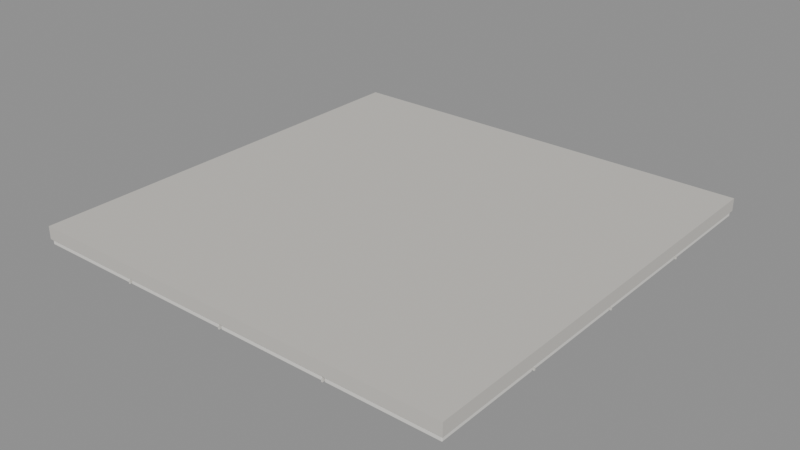 # Source: suspended-ceiling.blend  (saved by Blender 4.5.92; exported with 4.5.12 LTS)
import bpy
from mathutils import Matrix  # noqa: F401  (used for matrix-valued properties, if any)

bpy.ops.wm.read_factory_settings(use_empty=True)
scene = bpy.context.scene
scene.name = 'Scene'

# ---- collections
col_600mm = bpy.data.collections.new('공용 천장 · 600mm 모듈'); scene.collection.children.link(col_600mm)

# ---- materials (node trees are filled in below, after node groups)
mat_t = bpy.data.materials.new('T바 섀도')
mat_t.diffuse_color = (0.5972, 0.5776, 0.5395, 1.0)
mat_x = bpy.data.materials.new('흡음보드 · 아이보리')
mat_x.diffuse_color = (0.8148, 0.7991, 0.7605, 1.0)
mat_x_1 = bpy.data.materials.new('흡음보드 · 밝은 아이보리')
mat_x_1.diffuse_color = (0.8308, 0.8148, 0.7758, 1.0)
mat_x_2 = bpy.data.materials.new('흡음보드 · 웜 그레이')
mat_x_2.diffuse_color = (0.7991, 0.7835, 0.7379, 1.0)
mat_x_3 = bpy.data.materials.new('알루미늄 프레임')
mat_x_3.diffuse_color = (0.7011, 0.6867, 0.6376, 1.0)
mat_x_4 = bpy.data.materials.new('유백색 베젤')
mat_x_4.diffuse_color = (0.8148, 0.7991, 0.7529, 1.0)
mat_x_5 = bpy.data.materials.new('오팔 렌즈')
mat_x_5.diffuse_color = (1.0, 0.9823, 0.9047, 1.0)
mat_x_6 = bpy.data.materials.new('프리즘 리브')
mat_x_6.diffuse_color = (0.9387, 0.9131, 0.8308, 1.0)
mat_x_7 = bpy.data.materials.new('환기구 안쪽')
mat_x_7.diffuse_color = (0.4678, 0.4621, 0.4233, 1.0)
mat_x_8 = bpy.data.materials.new('환기 날개')
mat_x_8.diffuse_color = (0.6445, 0.6376, 0.5972, 1.0)

# ---- material node trees

# ---- meshes
me_cube = bpy.data.meshes.new('Cube')
me_cube.from_pydata([(-1.2, -1.2, -0.035), (-1.2, -1.2, 0.035), (-1.2, 1.2, -0.035), (-1.2, 1.2, 0.035), (1.2, -1.2, -0.035), (1.2, -1.2, 0.035), (1.2, 1.2, -0.035), (1.2, 1.2, 0.035)], [], [(0, 1, 3, 2), (2, 3, 7, 6), (6, 7, 5, 4), (4, 5, 1, 0), (2, 6, 4, 0), (7, 3, 1, 5)])
_uv = me_cube.uv_layers.new(name='UVMap')
_uv.uv.foreach_set('vector', [0.375, 0.0, 0.625, 0.0, 0.625, 0.25, 0.375, 0.25, 0.375, 0.25, 0.625, 0.25, 0.625, 0.5, 0.375, 0.5, 0.375, 0.5, 0.625, 0.5, 0.625, 0.75, 0.375, 0.75, 0.375, 0.75, 0.625, 0.75, 0.625, 1.0, 0.375, 1.0, 0.125, 0.5, 0.375, 0.5, 0.375, 0.75, 0.125, 0.75, 0.625, 0.5, 0.875, 0.5, 0.875, 0.75, 0.625, 0.75])
me_cube.materials.append(mat_t)
me_cube.update()
me_cube_001 = bpy.data.meshes.new('Cube.001')
me_cube_001.from_pydata([(-0.292, -0.292, -0.018), (-0.292, -0.292, 0.018), (-0.292, 0.292, -0.018), (-0.292, 0.292, 0.018), (0.292, -0.292, -0.018), (0.292, -0.292, 0.018), (0.292, 0.292, -0.018), (0.292, 0.292, 0.018)], [], [(0, 1, 3, 2), (2, 3, 7, 6), (6, 7, 5, 4), (4, 5, 1, 0), (2, 6, 4, 0), (7, 3, 1, 5)])
_uv = me_cube_001.uv_layers.new(name='UVMap')
_uv.uv.foreach_set('vector', [0.375, 0.0, 0.625, 0.0, 0.625, 0.25, 0.375, 0.25, 0.375, 0.25, 0.625, 0.25, 0.625, 0.5, 0.375, 0.5, 0.375, 0.5, 0.625, 0.5, 0.625, 0.75, 0.375, 0.75, 0.375, 0.75, 0.625, 0.75, 0.625, 1.0, 0.375, 1.0, 0.125, 0.5, 0.375, 0.5, 0.375, 0.75, 0.125, 0.75, 0.625, 0.5, 0.875, 0.5, 0.875, 0.75, 0.625, 0.75])
me_cube_001.materials.append(mat_x)
me_cube_001.update()
me_cube_002 = bpy.data.meshes.new('Cube.002')
me_cube_002.from_pydata([(-0.292, -0.292, -0.018), (-0.292, -0.292, 0.018), (-0.292, 0.292, -0.018), (-0.292, 0.292, 0.018), (0.292, -0.292, -0.018), (0.292, -0.292, 0.018), (0.292, 0.292, -0.018), (0.292, 0.292, 0.018)], [], [(0, 1, 3, 2), (2, 3, 7, 6), (6, 7, 5, 4), (4, 5, 1, 0), (2, 6, 4, 0), (7, 3, 1, 5)])
_uv = me_cube_002.uv_layers.new(name='UVMap')
_uv.uv.foreach_set('vector', [0.375, 0.0, 0.625, 0.0, 0.625, 0.25, 0.375, 0.25, 0.375, 0.25, 0.625, 0.25, 0.625, 0.5, 0.375, 0.5, 0.375, 0.5, 0.625, 0.5, 0.625, 0.75, 0.375, 0.75, 0.375, 0.75, 0.625, 0.75, 0.625, 1.0, 0.375, 1.0, 0.125, 0.5, 0.375, 0.5, 0.375, 0.75, 0.125, 0.75, 0.625, 0.5, 0.875, 0.5, 0.875, 0.75, 0.625, 0.75])
me_cube_002.materials.append(mat_x)
me_cube_002.update()
me_cube_003 = bpy.data.meshes.new('Cube.003')
me_cube_003.from_pydata([(-0.292, -0.292, -0.018), (-0.292, -0.292, 0.018), (-0.292, 0.292, -0.018), (-0.292, 0.292, 0.018), (0.292, -0.292, -0.018), (0.292, -0.292, 0.018), (0.292, 0.292, -0.018), (0.292, 0.292, 0.018)], [], [(0, 1, 3, 2), (2, 3, 7, 6), (6, 7, 5, 4), (4, 5, 1, 0), (2, 6, 4, 0), (7, 3, 1, 5)])
_uv = me_cube_003.uv_layers.new(name='UVMap')
_uv.uv.foreach_set('vector', [0.375, 0.0, 0.625, 0.0, 0.625, 0.25, 0.375, 0.25, 0.375, 0.25, 0.625, 0.25, 0.625, 0.5, 0.375, 0.5, 0.375, 0.5, 0.625, 0.5, 0.625, 0.75, 0.375, 0.75, 0.375, 0.75, 0.625, 0.75, 0.625, 1.0, 0.375, 1.0, 0.125, 0.5, 0.375, 0.5, 0.375, 0.75, 0.125, 0.75, 0.625, 0.5, 0.875, 0.5, 0.875, 0.75, 0.625, 0.75])
me_cube_003.materials.append(mat_x_1)
me_cube_003.update()
me_cube_004 = bpy.data.meshes.new('Cube.004')
me_cube_004.from_pydata([(-0.292, -0.292, -0.018), (-0.292, -0.292, 0.018), (-0.292, 0.292, -0.018), (-0.292, 0.292, 0.018), (0.292, -0.292, -0.018), (0.292, -0.292, 0.018), (0.292, 0.292, -0.018), (0.292, 0.292, 0.018)], [], [(0, 1, 3, 2), (2, 3, 7, 6), (6, 7, 5, 4), (4, 5, 1, 0), (2, 6, 4, 0), (7, 3, 1, 5)])
_uv = me_cube_004.uv_layers.new(name='UVMap')
_uv.uv.foreach_set('vector', [0.375, 0.0, 0.625, 0.0, 0.625, 0.25, 0.375, 0.25, 0.375, 0.25, 0.625, 0.25, 0.625, 0.5, 0.375, 0.5, 0.375, 0.5, 0.625, 0.5, 0.625, 0.75, 0.375, 0.75, 0.375, 0.75, 0.625, 0.75, 0.625, 1.0, 0.375, 1.0, 0.125, 0.5, 0.375, 0.5, 0.375, 0.75, 0.125, 0.75, 0.625, 0.5, 0.875, 0.5, 0.875, 0.75, 0.625, 0.75])
me_cube_004.materials.append(mat_x)
me_cube_004.update()
me_cube_005 = bpy.data.meshes.new('Cube.005')
me_cube_005.from_pydata([(-0.292, -0.292, -0.018), (-0.292, -0.292, 0.018), (-0.292, 0.292, -0.018), (-0.292, 0.292, 0.018), (0.292, -0.292, -0.018), (0.292, -0.292, 0.018), (0.292, 0.292, -0.018), (0.292, 0.292, 0.018)], [], [(0, 1, 3, 2), (2, 3, 7, 6), (6, 7, 5, 4), (4, 5, 1, 0), (2, 6, 4, 0), (7, 3, 1, 5)])
_uv = me_cube_005.uv_layers.new(name='UVMap')
_uv.uv.foreach_set('vector', [0.375, 0.0, 0.625, 0.0, 0.625, 0.25, 0.375, 0.25, 0.375, 0.25, 0.625, 0.25, 0.625, 0.5, 0.375, 0.5, 0.375, 0.5, 0.625, 0.5, 0.625, 0.75, 0.375, 0.75, 0.375, 0.75, 0.625, 0.75, 0.625, 1.0, 0.375, 1.0, 0.125, 0.5, 0.375, 0.5, 0.375, 0.75, 0.125, 0.75, 0.625, 0.5, 0.875, 0.5, 0.875, 0.75, 0.625, 0.75])
me_cube_005.materials.append(mat_x)
me_cube_005.update()
me_cube_006 = bpy.data.meshes.new('Cube.006')
me_cube_006.from_pydata([(-0.292, -0.292, -0.018), (-0.292, -0.292, 0.018), (-0.292, 0.292, -0.018), (-0.292, 0.292, 0.018), (0.292, -0.292, -0.018), (0.292, -0.292, 0.018), (0.292, 0.292, -0.018), (0.292, 0.292, 0.018)], [], [(0, 1, 3, 2), (2, 3, 7, 6), (6, 7, 5, 4), (4, 5, 1, 0), (2, 6, 4, 0), (7, 3, 1, 5)])
_uv = me_cube_006.uv_layers.new(name='UVMap')
_uv.uv.foreach_set('vector', [0.375, 0.0, 0.625, 0.0, 0.625, 0.25, 0.375, 0.25, 0.375, 0.25, 0.625, 0.25, 0.625, 0.5, 0.375, 0.5, 0.375, 0.5, 0.625, 0.5, 0.625, 0.75, 0.375, 0.75, 0.375, 0.75, 0.625, 0.75, 0.625, 1.0, 0.375, 1.0, 0.125, 0.5, 0.375, 0.5, 0.375, 0.75, 0.125, 0.75, 0.625, 0.5, 0.875, 0.5, 0.875, 0.75, 0.625, 0.75])
me_cube_006.materials.append(mat_x)
me_cube_006.update()
me_cube_007 = bpy.data.meshes.new('Cube.007')
me_cube_007.from_pydata([(-0.292, -0.292, -0.018), (-0.292, -0.292, 0.018), (-0.292, 0.292, -0.018), (-0.292, 0.292, 0.018), (0.292, -0.292, -0.018), (0.292, -0.292, 0.018), (0.292, 0.292, -0.018), (0.292, 0.292, 0.018)], [], [(0, 1, 3, 2), (2, 3, 7, 6), (6, 7, 5, 4), (4, 5, 1, 0), (2, 6, 4, 0), (7, 3, 1, 5)])
_uv = me_cube_007.uv_layers.new(name='UVMap')
_uv.uv.foreach_set('vector', [0.375, 0.0, 0.625, 0.0, 0.625, 0.25, 0.375, 0.25, 0.375, 0.25, 0.625, 0.25, 0.625, 0.5, 0.375, 0.5, 0.375, 0.5, 0.625, 0.5, 0.625, 0.75, 0.375, 0.75, 0.375, 0.75, 0.625, 0.75, 0.625, 1.0, 0.375, 1.0, 0.125, 0.5, 0.375, 0.5, 0.375, 0.75, 0.125, 0.75, 0.625, 0.5, 0.875, 0.5, 0.875, 0.75, 0.625, 0.75])
me_cube_007.materials.append(mat_x)
me_cube_007.update()
me_cube_008 = bpy.data.meshes.new('Cube.008')
me_cube_008.from_pydata([(-0.292, -0.292, -0.018), (-0.292, -0.292, 0.018), (-0.292, 0.292, -0.018), (-0.292, 0.292, 0.018), (0.292, -0.292, -0.018), (0.292, -0.292, 0.018), (0.292, 0.292, -0.018), (0.292, 0.292, 0.018)], [], [(0, 1, 3, 2), (2, 3, 7, 6), (6, 7, 5, 4), (4, 5, 1, 0), (2, 6, 4, 0), (7, 3, 1, 5)])
_uv = me_cube_008.uv_layers.new(name='UVMap')
_uv.uv.foreach_set('vector', [0.375, 0.0, 0.625, 0.0, 0.625, 0.25, 0.375, 0.25, 0.375, 0.25, 0.625, 0.25, 0.625, 0.5, 0.375, 0.5, 0.375, 0.5, 0.625, 0.5, 0.625, 0.75, 0.375, 0.75, 0.375, 0.75, 0.625, 0.75, 0.625, 1.0, 0.375, 1.0, 0.125, 0.5, 0.375, 0.5, 0.375, 0.75, 0.125, 0.75, 0.625, 0.5, 0.875, 0.5, 0.875, 0.75, 0.625, 0.75])
me_cube_008.materials.append(mat_x)
me_cube_008.update()
me_cube_009 = bpy.data.meshes.new('Cube.009')
me_cube_009.from_pydata([(-0.292, -0.292, -0.018), (-0.292, -0.292, 0.018), (-0.292, 0.292, -0.018), (-0.292, 0.292, 0.018), (0.292, -0.292, -0.018), (0.292, -0.292, 0.018), (0.292, 0.292, -0.018), (0.292, 0.292, 0.018)], [], [(0, 1, 3, 2), (2, 3, 7, 6), (6, 7, 5, 4), (4, 5, 1, 0), (2, 6, 4, 0), (7, 3, 1, 5)])
_uv = me_cube_009.uv_layers.new(name='UVMap')
_uv.uv.foreach_set('vector', [0.375, 0.0, 0.625, 0.0, 0.625, 0.25, 0.375, 0.25, 0.375, 0.25, 0.625, 0.25, 0.625, 0.5, 0.375, 0.5, 0.375, 0.5, 0.625, 0.5, 0.625, 0.75, 0.375, 0.75, 0.375, 0.75, 0.625, 0.75, 0.625, 1.0, 0.375, 1.0, 0.125, 0.5, 0.375, 0.5, 0.375, 0.75, 0.125, 0.75, 0.625, 0.5, 0.875, 0.5, 0.875, 0.75, 0.625, 0.75])
me_cube_009.materials.append(mat_x)
me_cube_009.update()
me_cube_010 = bpy.data.meshes.new('Cube.010')
me_cube_010.from_pydata([(-0.292, -0.292, -0.018), (-0.292, -0.292, 0.018), (-0.292, 0.292, -0.018), (-0.292, 0.292, 0.018), (0.292, -0.292, -0.018), (0.292, -0.292, 0.018), (0.292, 0.292, -0.018), (0.292, 0.292, 0.018)], [], [(0, 1, 3, 2), (2, 3, 7, 6), (6, 7, 5, 4), (4, 5, 1, 0), (2, 6, 4, 0), (7, 3, 1, 5)])
_uv = me_cube_010.uv_layers.new(name='UVMap')
_uv.uv.foreach_set('vector', [0.375, 0.0, 0.625, 0.0, 0.625, 0.25, 0.375, 0.25, 0.375, 0.25, 0.625, 0.25, 0.625, 0.5, 0.375, 0.5, 0.375, 0.5, 0.625, 0.5, 0.625, 0.75, 0.375, 0.75, 0.375, 0.75, 0.625, 0.75, 0.625, 1.0, 0.375, 1.0, 0.125, 0.5, 0.375, 0.5, 0.375, 0.75, 0.125, 0.75, 0.625, 0.5, 0.875, 0.5, 0.875, 0.75, 0.625, 0.75])
me_cube_010.materials.append(mat_x)
me_cube_010.update()
me_cube_011 = bpy.data.meshes.new('Cube.011')
me_cube_011.from_pydata([(-0.292, -0.292, -0.018), (-0.292, -0.292, 0.018), (-0.292, 0.292, -0.018), (-0.292, 0.292, 0.018), (0.292, -0.292, -0.018), (0.292, -0.292, 0.018), (0.292, 0.292, -0.018), (0.292, 0.292, 0.018)], [], [(0, 1, 3, 2), (2, 3, 7, 6), (6, 7, 5, 4), (4, 5, 1, 0), (2, 6, 4, 0), (7, 3, 1, 5)])
_uv = me_cube_011.uv_layers.new(name='UVMap')
_uv.uv.foreach_set('vector', [0.375, 0.0, 0.625, 0.0, 0.625, 0.25, 0.375, 0.25, 0.375, 0.25, 0.625, 0.25, 0.625, 0.5, 0.375, 0.5, 0.375, 0.5, 0.625, 0.5, 0.625, 0.75, 0.375, 0.75, 0.375, 0.75, 0.625, 0.75, 0.625, 1.0, 0.375, 1.0, 0.125, 0.5, 0.375, 0.5, 0.375, 0.75, 0.125, 0.75, 0.625, 0.5, 0.875, 0.5, 0.875, 0.75, 0.625, 0.75])
me_cube_011.materials.append(mat_x_1)
me_cube_011.update()
me_cube_012 = bpy.data.meshes.new('Cube.012')
me_cube_012.from_pydata([(-0.292, -0.292, -0.018), (-0.292, -0.292, 0.018), (-0.292, 0.292, -0.018), (-0.292, 0.292, 0.018), (0.292, -0.292, -0.018), (0.292, -0.292, 0.018), (0.292, 0.292, -0.018), (0.292, 0.292, 0.018)], [], [(0, 1, 3, 2), (2, 3, 7, 6), (6, 7, 5, 4), (4, 5, 1, 0), (2, 6, 4, 0), (7, 3, 1, 5)])
_uv = me_cube_012.uv_layers.new(name='UVMap')
_uv.uv.foreach_set('vector', [0.375, 0.0, 0.625, 0.0, 0.625, 0.25, 0.375, 0.25, 0.375, 0.25, 0.625, 0.25, 0.625, 0.5, 0.375, 0.5, 0.375, 0.5, 0.625, 0.5, 0.625, 0.75, 0.375, 0.75, 0.375, 0.75, 0.625, 0.75, 0.625, 1.0, 0.375, 1.0, 0.125, 0.5, 0.375, 0.5, 0.375, 0.75, 0.125, 0.75, 0.625, 0.5, 0.875, 0.5, 0.875, 0.75, 0.625, 0.75])
me_cube_012.materials.append(mat_x)
me_cube_012.update()
me_cube_013 = bpy.data.meshes.new('Cube.013')
me_cube_013.from_pydata([(-0.292, -0.292, -0.018), (-0.292, -0.292, 0.018), (-0.292, 0.292, -0.018), (-0.292, 0.292, 0.018), (0.292, -0.292, -0.018), (0.292, -0.292, 0.018), (0.292, 0.292, -0.018), (0.292, 0.292, 0.018)], [], [(0, 1, 3, 2), (2, 3, 7, 6), (6, 7, 5, 4), (4, 5, 1, 0), (2, 6, 4, 0), (7, 3, 1, 5)])
_uv = me_cube_013.uv_layers.new(name='UVMap')
_uv.uv.foreach_set('vector', [0.375, 0.0, 0.625, 0.0, 0.625, 0.25, 0.375, 0.25, 0.375, 0.25, 0.625, 0.25, 0.625, 0.5, 0.375, 0.5, 0.375, 0.5, 0.625, 0.5, 0.625, 0.75, 0.375, 0.75, 0.375, 0.75, 0.625, 0.75, 0.625, 1.0, 0.375, 1.0, 0.125, 0.5, 0.375, 0.5, 0.375, 0.75, 0.125, 0.75, 0.625, 0.5, 0.875, 0.5, 0.875, 0.75, 0.625, 0.75])
me_cube_013.materials.append(mat_x_2)
me_cube_013.update()
me_cube_014 = bpy.data.meshes.new('Cube.014')
me_cube_014.from_pydata([(-0.292, -0.292, -0.018), (-0.292, -0.292, 0.018), (-0.292, 0.292, -0.018), (-0.292, 0.292, 0.018), (0.292, -0.292, -0.018), (0.292, -0.292, 0.018), (0.292, 0.292, -0.018), (0.292, 0.292, 0.018)], [], [(0, 1, 3, 2), (2, 3, 7, 6), (6, 7, 5, 4), (4, 5, 1, 0), (2, 6, 4, 0), (7, 3, 1, 5)])
_uv = me_cube_014.uv_layers.new(name='UVMap')
_uv.uv.foreach_set('vector', [0.375, 0.0, 0.625, 0.0, 0.625, 0.25, 0.375, 0.25, 0.375, 0.25, 0.625, 0.25, 0.625, 0.5, 0.375, 0.5, 0.375, 0.5, 0.625, 0.5, 0.625, 0.75, 0.375, 0.75, 0.375, 0.75, 0.625, 0.75, 0.625, 1.0, 0.375, 1.0, 0.125, 0.5, 0.375, 0.5, 0.375, 0.75, 0.125, 0.75, 0.625, 0.5, 0.875, 0.5, 0.875, 0.75, 0.625, 0.75])
me_cube_014.materials.append(mat_x)
me_cube_014.update()
me_cube_015 = bpy.data.meshes.new('Cube.015')
me_cube_015.from_pydata([(-0.0035, -1.2, -0.007), (-0.0035, -1.2, 0.007), (-0.0035, 1.2, -0.007), (-0.0035, 1.2, 0.007), (0.0035, -1.2, -0.007), (0.0035, -1.2, 0.007), (0.0035, 1.2, -0.007), (0.0035, 1.2, 0.007)], [], [(0, 1, 3, 2), (2, 3, 7, 6), (6, 7, 5, 4), (4, 5, 1, 0), (2, 6, 4, 0), (7, 3, 1, 5)])
_uv = me_cube_015.uv_layers.new(name='UVMap')
_uv.uv.foreach_set('vector', [0.375, 0.0, 0.625, 0.0, 0.625, 0.25, 0.375, 0.25, 0.375, 0.25, 0.625, 0.25, 0.625, 0.5, 0.375, 0.5, 0.375, 0.5, 0.625, 0.5, 0.625, 0.75, 0.375, 0.75, 0.375, 0.75, 0.625, 0.75, 0.625, 1.0, 0.375, 1.0, 0.125, 0.5, 0.375, 0.5, 0.375, 0.75, 0.125, 0.75, 0.625, 0.5, 0.875, 0.5, 0.875, 0.75, 0.625, 0.75])
me_cube_015.materials.append(mat_x_3)
me_cube_015.update()
me_cube_016 = bpy.data.meshes.new('Cube.016')
me_cube_016.from_pydata([(-1.2, -0.0035, -0.007), (-1.2, -0.0035, 0.007), (-1.2, 0.0035, -0.007), (-1.2, 0.0035, 0.007), (1.2, -0.0035, -0.007), (1.2, -0.0035, 0.007), (1.2, 0.0035, -0.007), (1.2, 0.0035, 0.007)], [], [(0, 1, 3, 2), (2, 3, 7, 6), (6, 7, 5, 4), (4, 5, 1, 0), (2, 6, 4, 0), (7, 3, 1, 5)])
_uv = me_cube_016.uv_layers.new(name='UVMap')
_uv.uv.foreach_set('vector', [0.375, 0.0, 0.625, 0.0, 0.625, 0.25, 0.375, 0.25, 0.375, 0.25, 0.625, 0.25, 0.625, 0.5, 0.375, 0.5, 0.375, 0.5, 0.625, 0.5, 0.625, 0.75, 0.375, 0.75, 0.375, 0.75, 0.625, 0.75, 0.625, 1.0, 0.375, 1.0, 0.125, 0.5, 0.375, 0.5, 0.375, 0.75, 0.125, 0.75, 0.625, 0.5, 0.875, 0.5, 0.875, 0.75, 0.625, 0.75])
me_cube_016.materials.append(mat_x_3)
me_cube_016.update()
me_cube_017 = bpy.data.meshes.new('Cube.017')
me_cube_017.from_pydata([(-0.0035, -1.2, -0.007), (-0.0035, -1.2, 0.007), (-0.0035, 1.2, -0.007), (-0.0035, 1.2, 0.007), (0.0035, -1.2, -0.007), (0.0035, -1.2, 0.007), (0.0035, 1.2, -0.007), (0.0035, 1.2, 0.007)], [], [(0, 1, 3, 2), (2, 3, 7, 6), (6, 7, 5, 4), (4, 5, 1, 0), (2, 6, 4, 0), (7, 3, 1, 5)])
_uv = me_cube_017.uv_layers.new(name='UVMap')
_uv.uv.foreach_set('vector', [0.375, 0.0, 0.625, 0.0, 0.625, 0.25, 0.375, 0.25, 0.375, 0.25, 0.625, 0.25, 0.625, 0.5, 0.375, 0.5, 0.375, 0.5, 0.625, 0.5, 0.625, 0.75, 0.375, 0.75, 0.375, 0.75, 0.625, 0.75, 0.625, 1.0, 0.375, 1.0, 0.125, 0.5, 0.375, 0.5, 0.375, 0.75, 0.125, 0.75, 0.625, 0.5, 0.875, 0.5, 0.875, 0.75, 0.625, 0.75])
me_cube_017.materials.append(mat_x_3)
me_cube_017.update()
me_cube_018 = bpy.data.meshes.new('Cube.018')
me_cube_018.from_pydata([(-1.2, -0.0035, -0.007), (-1.2, -0.0035, 0.007), (-1.2, 0.0035, -0.007), (-1.2, 0.0035, 0.007), (1.2, -0.0035, -0.007), (1.2, -0.0035, 0.007), (1.2, 0.0035, -0.007), (1.2, 0.0035, 0.007)], [], [(0, 1, 3, 2), (2, 3, 7, 6), (6, 7, 5, 4), (4, 5, 1, 0), (2, 6, 4, 0), (7, 3, 1, 5)])
_uv = me_cube_018.uv_layers.new(name='UVMap')
_uv.uv.foreach_set('vector', [0.375, 0.0, 0.625, 0.0, 0.625, 0.25, 0.375, 0.25, 0.375, 0.25, 0.625, 0.25, 0.625, 0.5, 0.375, 0.5, 0.375, 0.5, 0.625, 0.5, 0.625, 0.75, 0.375, 0.75, 0.375, 0.75, 0.625, 0.75, 0.625, 1.0, 0.375, 1.0, 0.125, 0.5, 0.375, 0.5, 0.375, 0.75, 0.125, 0.75, 0.625, 0.5, 0.875, 0.5, 0.875, 0.75, 0.625, 0.75])
me_cube_018.materials.append(mat_x_3)
me_cube_018.update()
me_cube_019 = bpy.data.meshes.new('Cube.019')
me_cube_019.from_pydata([(-0.0035, -1.2, -0.007), (-0.0035, -1.2, 0.007), (-0.0035, 1.2, -0.007), (-0.0035, 1.2, 0.007), (0.0035, -1.2, -0.007), (0.0035, -1.2, 0.007), (0.0035, 1.2, -0.007), (0.0035, 1.2, 0.007)], [], [(0, 1, 3, 2), (2, 3, 7, 6), (6, 7, 5, 4), (4, 5, 1, 0), (2, 6, 4, 0), (7, 3, 1, 5)])
_uv = me_cube_019.uv_layers.new(name='UVMap')
_uv.uv.foreach_set('vector', [0.375, 0.0, 0.625, 0.0, 0.625, 0.25, 0.375, 0.25, 0.375, 0.25, 0.625, 0.25, 0.625, 0.5, 0.375, 0.5, 0.375, 0.5, 0.625, 0.5, 0.625, 0.75, 0.375, 0.75, 0.375, 0.75, 0.625, 0.75, 0.625, 1.0, 0.375, 1.0, 0.125, 0.5, 0.375, 0.5, 0.375, 0.75, 0.125, 0.75, 0.625, 0.5, 0.875, 0.5, 0.875, 0.75, 0.625, 0.75])
me_cube_019.materials.append(mat_x_3)
me_cube_019.update()
me_cube_020 = bpy.data.meshes.new('Cube.020')
me_cube_020.from_pydata([(-1.2, -0.0035, -0.007), (-1.2, -0.0035, 0.007), (-1.2, 0.0035, -0.007), (-1.2, 0.0035, 0.007), (1.2, -0.0035, -0.007), (1.2, -0.0035, 0.007), (1.2, 0.0035, -0.007), (1.2, 0.0035, 0.007)], [], [(0, 1, 3, 2), (2, 3, 7, 6), (6, 7, 5, 4), (4, 5, 1, 0), (2, 6, 4, 0), (7, 3, 1, 5)])
_uv = me_cube_020.uv_layers.new(name='UVMap')
_uv.uv.foreach_set('vector', [0.375, 0.0, 0.625, 0.0, 0.625, 0.25, 0.375, 0.25, 0.375, 0.25, 0.625, 0.25, 0.625, 0.5, 0.375, 0.5, 0.375, 0.5, 0.625, 0.5, 0.625, 0.75, 0.375, 0.75, 0.375, 0.75, 0.625, 0.75, 0.625, 1.0, 0.375, 1.0, 0.125, 0.5, 0.375, 0.5, 0.375, 0.75, 0.125, 0.75, 0.625, 0.5, 0.875, 0.5, 0.875, 0.75, 0.625, 0.75])
me_cube_020.materials.append(mat_x_3)
me_cube_020.update()
me_cube_021 = bpy.data.meshes.new('Cube.021')
me_cube_021.from_pydata([(-0.591, -0.2905, -0.033), (-0.591, -0.2905, 0.033), (-0.591, 0.2905, -0.033), (-0.591, 0.2905, 0.033), (0.591, -0.2905, -0.033), (0.591, -0.2905, 0.033), (0.591, 0.2905, -0.033), (0.591, 0.2905, 0.033)], [], [(0, 1, 3, 2), (2, 3, 7, 6), (6, 7, 5, 4), (4, 5, 1, 0), (2, 6, 4, 0), (7, 3, 1, 5)])
_uv = me_cube_021.uv_layers.new(name='UVMap')
_uv.uv.foreach_set('vector', [0.375, 0.0, 0.625, 0.0, 0.625, 0.25, 0.375, 0.25, 0.375, 0.25, 0.625, 0.25, 0.625, 0.5, 0.375, 0.5, 0.375, 0.5, 0.625, 0.5, 0.625, 0.75, 0.375, 0.75, 0.375, 0.75, 0.625, 0.75, 0.625, 1.0, 0.375, 1.0, 0.125, 0.5, 0.375, 0.5, 0.375, 0.75, 0.125, 0.75, 0.625, 0.5, 0.875, 0.5, 0.875, 0.75, 0.625, 0.75])
me_cube_021.materials.append(mat_x_3)
me_cube_021.update()
me_cube_022 = bpy.data.meshes.new('Cube.022')
me_cube_022.from_pydata([(-0.5755, -0.275, -0.006), (-0.5755, -0.275, 0.006), (-0.5755, 0.275, -0.006), (-0.5755, 0.275, 0.006), (0.5755, -0.275, -0.006), (0.5755, -0.275, 0.006), (0.5755, 0.275, -0.006), (0.5755, 0.275, 0.006)], [], [(0, 1, 3, 2), (2, 3, 7, 6), (6, 7, 5, 4), (4, 5, 1, 0), (2, 6, 4, 0), (7, 3, 1, 5)])
_uv = me_cube_022.uv_layers.new(name='UVMap')
_uv.uv.foreach_set('vector', [0.375, 0.0, 0.625, 0.0, 0.625, 0.25, 0.375, 0.25, 0.375, 0.25, 0.625, 0.25, 0.625, 0.5, 0.375, 0.5, 0.375, 0.5, 0.625, 0.5, 0.625, 0.75, 0.375, 0.75, 0.375, 0.75, 0.625, 0.75, 0.625, 1.0, 0.375, 1.0, 0.125, 0.5, 0.375, 0.5, 0.375, 0.75, 0.125, 0.75, 0.625, 0.5, 0.875, 0.5, 0.875, 0.75, 0.625, 0.75])
me_cube_022.materials.append(mat_x_4)
me_cube_022.update()
me_cube_023 = bpy.data.meshes.new('Cube.023')
me_cube_023.from_pydata([(-0.5615, -0.2605, -0.007), (-0.5615, -0.2605, 0.007), (-0.5615, 0.2605, -0.007), (-0.5615, 0.2605, 0.007), (0.5615, -0.2605, -0.007), (0.5615, -0.2605, 0.007), (0.5615, 0.2605, -0.007), (0.5615, 0.2605, 0.007)], [], [(0, 1, 3, 2), (2, 3, 7, 6), (6, 7, 5, 4), (4, 5, 1, 0), (2, 6, 4, 0), (7, 3, 1, 5)])
_uv = me_cube_023.uv_layers.new(name='UVMap')
_uv.uv.foreach_set('vector', [0.375, 0.0, 0.625, 0.0, 0.625, 0.25, 0.375, 0.25, 0.375, 0.25, 0.625, 0.25, 0.625, 0.5, 0.375, 0.5, 0.375, 0.5, 0.625, 0.5, 0.625, 0.75, 0.375, 0.75, 0.375, 0.75, 0.625, 0.75, 0.625, 1.0, 0.375, 1.0, 0.125, 0.5, 0.375, 0.5, 0.375, 0.75, 0.125, 0.75, 0.625, 0.5, 0.875, 0.5, 0.875, 0.75, 0.625, 0.75])
me_cube_023.materials.append(mat_x_5)
me_cube_023.update()
me_cube_024 = bpy.data.meshes.new('Cube.024')
me_cube_024.from_pydata([(-0.005, -0.255, -0.003), (-0.005, -0.255, 0.003), (-0.005, 0.255, -0.003), (-0.005, 0.255, 0.003), (0.005, -0.255, -0.003), (0.005, -0.255, 0.003), (0.005, 0.255, -0.003), (0.005, 0.255, 0.003)], [], [(0, 1, 3, 2), (2, 3, 7, 6), (6, 7, 5, 4), (4, 5, 1, 0), (2, 6, 4, 0), (7, 3, 1, 5)])
_uv = me_cube_024.uv_layers.new(name='UVMap')
_uv.uv.foreach_set('vector', [0.375, 0.0, 0.625, 0.0, 0.625, 0.25, 0.375, 0.25, 0.375, 0.25, 0.625, 0.25, 0.625, 0.5, 0.375, 0.5, 0.375, 0.5, 0.625, 0.5, 0.625, 0.75, 0.375, 0.75, 0.375, 0.75, 0.625, 0.75, 0.625, 1.0, 0.375, 1.0, 0.125, 0.5, 0.375, 0.5, 0.375, 0.75, 0.125, 0.75, 0.625, 0.5, 0.875, 0.5, 0.875, 0.75, 0.625, 0.75])
me_cube_024.materials.append(mat_x_6)
me_cube_024.update()
me_cube_025 = bpy.data.meshes.new('Cube.025')
me_cube_025.from_pydata([(-0.005, -0.255, -0.003), (-0.005, -0.255, 0.003), (-0.005, 0.255, -0.003), (-0.005, 0.255, 0.003), (0.005, -0.255, -0.003), (0.005, -0.255, 0.003), (0.005, 0.255, -0.003), (0.005, 0.255, 0.003)], [], [(0, 1, 3, 2), (2, 3, 7, 6), (6, 7, 5, 4), (4, 5, 1, 0), (2, 6, 4, 0), (7, 3, 1, 5)])
_uv = me_cube_025.uv_layers.new(name='UVMap')
_uv.uv.foreach_set('vector', [0.375, 0.0, 0.625, 0.0, 0.625, 0.25, 0.375, 0.25, 0.375, 0.25, 0.625, 0.25, 0.625, 0.5, 0.375, 0.5, 0.375, 0.5, 0.625, 0.5, 0.625, 0.75, 0.375, 0.75, 0.375, 0.75, 0.625, 0.75, 0.625, 1.0, 0.375, 1.0, 0.125, 0.5, 0.375, 0.5, 0.375, 0.75, 0.125, 0.75, 0.625, 0.5, 0.875, 0.5, 0.875, 0.75, 0.625, 0.75])
me_cube_025.materials.append(mat_x_6)
me_cube_025.update()
me_cube_026 = bpy.data.meshes.new('Cube.026')
me_cube_026.from_pydata([(-0.005, -0.255, -0.003), (-0.005, -0.255, 0.003), (-0.005, 0.255, -0.003), (-0.005, 0.255, 0.003), (0.005, -0.255, -0.003), (0.005, -0.255, 0.003), (0.005, 0.255, -0.003), (0.005, 0.255, 0.003)], [], [(0, 1, 3, 2), (2, 3, 7, 6), (6, 7, 5, 4), (4, 5, 1, 0), (2, 6, 4, 0), (7, 3, 1, 5)])
_uv = me_cube_026.uv_layers.new(name='UVMap')
_uv.uv.foreach_set('vector', [0.375, 0.0, 0.625, 0.0, 0.625, 0.25, 0.375, 0.25, 0.375, 0.25, 0.625, 0.25, 0.625, 0.5, 0.375, 0.5, 0.375, 0.5, 0.625, 0.5, 0.625, 0.75, 0.375, 0.75, 0.375, 0.75, 0.625, 0.75, 0.625, 1.0, 0.375, 1.0, 0.125, 0.5, 0.375, 0.5, 0.375, 0.75, 0.125, 0.75, 0.625, 0.5, 0.875, 0.5, 0.875, 0.75, 0.625, 0.75])
me_cube_026.materials.append(mat_x_6)
me_cube_026.update()
me_cube_027 = bpy.data.meshes.new('Cube.027')
me_cube_027.from_pydata([(-0.005, -0.255, -0.003), (-0.005, -0.255, 0.003), (-0.005, 0.255, -0.003), (-0.005, 0.255, 0.003), (0.005, -0.255, -0.003), (0.005, -0.255, 0.003), (0.005, 0.255, -0.003), (0.005, 0.255, 0.003)], [], [(0, 1, 3, 2), (2, 3, 7, 6), (6, 7, 5, 4), (4, 5, 1, 0), (2, 6, 4, 0), (7, 3, 1, 5)])
_uv = me_cube_027.uv_layers.new(name='UVMap')
_uv.uv.foreach_set('vector', [0.375, 0.0, 0.625, 0.0, 0.625, 0.25, 0.375, 0.25, 0.375, 0.25, 0.625, 0.25, 0.625, 0.5, 0.375, 0.5, 0.375, 0.5, 0.625, 0.5, 0.625, 0.75, 0.375, 0.75, 0.375, 0.75, 0.625, 0.75, 0.625, 1.0, 0.375, 1.0, 0.125, 0.5, 0.375, 0.5, 0.375, 0.75, 0.125, 0.75, 0.625, 0.5, 0.875, 0.5, 0.875, 0.75, 0.625, 0.75])
me_cube_027.materials.append(mat_x_6)
me_cube_027.update()
me_cube_028 = bpy.data.meshes.new('Cube.028')
me_cube_028.from_pydata([(-0.005, -0.255, -0.003), (-0.005, -0.255, 0.003), (-0.005, 0.255, -0.003), (-0.005, 0.255, 0.003), (0.005, -0.255, -0.003), (0.005, -0.255, 0.003), (0.005, 0.255, -0.003), (0.005, 0.255, 0.003)], [], [(0, 1, 3, 2), (2, 3, 7, 6), (6, 7, 5, 4), (4, 5, 1, 0), (2, 6, 4, 0), (7, 3, 1, 5)])
_uv = me_cube_028.uv_layers.new(name='UVMap')
_uv.uv.foreach_set('vector', [0.375, 0.0, 0.625, 0.0, 0.625, 0.25, 0.375, 0.25, 0.375, 0.25, 0.625, 0.25, 0.625, 0.5, 0.375, 0.5, 0.375, 0.5, 0.625, 0.5, 0.625, 0.75, 0.375, 0.75, 0.375, 0.75, 0.625, 0.75, 0.625, 1.0, 0.375, 1.0, 0.125, 0.5, 0.375, 0.5, 0.375, 0.75, 0.125, 0.75, 0.625, 0.5, 0.875, 0.5, 0.875, 0.75, 0.625, 0.75])
me_cube_028.materials.append(mat_x_6)
me_cube_028.update()
me_cube_029 = bpy.data.meshes.new('Cube.029')
me_cube_029.from_pydata([(-0.005, -0.255, -0.003), (-0.005, -0.255, 0.003), (-0.005, 0.255, -0.003), (-0.005, 0.255, 0.003), (0.005, -0.255, -0.003), (0.005, -0.255, 0.003), (0.005, 0.255, -0.003), (0.005, 0.255, 0.003)], [], [(0, 1, 3, 2), (2, 3, 7, 6), (6, 7, 5, 4), (4, 5, 1, 0), (2, 6, 4, 0), (7, 3, 1, 5)])
_uv = me_cube_029.uv_layers.new(name='UVMap')
_uv.uv.foreach_set('vector', [0.375, 0.0, 0.625, 0.0, 0.625, 0.25, 0.375, 0.25, 0.375, 0.25, 0.625, 0.25, 0.625, 0.5, 0.375, 0.5, 0.375, 0.5, 0.625, 0.5, 0.625, 0.75, 0.375, 0.75, 0.375, 0.75, 0.625, 0.75, 0.625, 1.0, 0.375, 1.0, 0.125, 0.5, 0.375, 0.5, 0.375, 0.75, 0.125, 0.75, 0.625, 0.5, 0.875, 0.5, 0.875, 0.75, 0.625, 0.75])
me_cube_029.materials.append(mat_x_6)
me_cube_029.update()
me_cube_030 = bpy.data.meshes.new('Cube.030')
me_cube_030.from_pydata([(-0.005, -0.255, -0.003), (-0.005, -0.255, 0.003), (-0.005, 0.255, -0.003), (-0.005, 0.255, 0.003), (0.005, -0.255, -0.003), (0.005, -0.255, 0.003), (0.005, 0.255, -0.003), (0.005, 0.255, 0.003)], [], [(0, 1, 3, 2), (2, 3, 7, 6), (6, 7, 5, 4), (4, 5, 1, 0), (2, 6, 4, 0), (7, 3, 1, 5)])
_uv = me_cube_030.uv_layers.new(name='UVMap')
_uv.uv.foreach_set('vector', [0.375, 0.0, 0.625, 0.0, 0.625, 0.25, 0.375, 0.25, 0.375, 0.25, 0.625, 0.25, 0.625, 0.5, 0.375, 0.5, 0.375, 0.5, 0.625, 0.5, 0.625, 0.75, 0.375, 0.75, 0.375, 0.75, 0.625, 0.75, 0.625, 1.0, 0.375, 1.0, 0.125, 0.5, 0.375, 0.5, 0.375, 0.75, 0.125, 0.75, 0.625, 0.5, 0.875, 0.5, 0.875, 0.75, 0.625, 0.75])
me_cube_030.materials.append(mat_x_6)
me_cube_030.update()
me_cube_031 = bpy.data.meshes.new('Cube.031')
me_cube_031.from_pydata([(-0.005, -0.255, -0.003), (-0.005, -0.255, 0.003), (-0.005, 0.255, -0.003), (-0.005, 0.255, 0.003), (0.005, -0.255, -0.003), (0.005, -0.255, 0.003), (0.005, 0.255, -0.003), (0.005, 0.255, 0.003)], [], [(0, 1, 3, 2), (2, 3, 7, 6), (6, 7, 5, 4), (4, 5, 1, 0), (2, 6, 4, 0), (7, 3, 1, 5)])
_uv = me_cube_031.uv_layers.new(name='UVMap')
_uv.uv.foreach_set('vector', [0.375, 0.0, 0.625, 0.0, 0.625, 0.25, 0.375, 0.25, 0.375, 0.25, 0.625, 0.25, 0.625, 0.5, 0.375, 0.5, 0.375, 0.5, 0.625, 0.5, 0.625, 0.75, 0.375, 0.75, 0.375, 0.75, 0.625, 0.75, 0.625, 1.0, 0.375, 1.0, 0.125, 0.5, 0.375, 0.5, 0.375, 0.75, 0.125, 0.75, 0.625, 0.5, 0.875, 0.5, 0.875, 0.75, 0.625, 0.75])
me_cube_031.materials.append(mat_x_6)
me_cube_031.update()
me_cube_032 = bpy.data.meshes.new('Cube.032')
me_cube_032.from_pydata([(-0.005, -0.255, -0.003), (-0.005, -0.255, 0.003), (-0.005, 0.255, -0.003), (-0.005, 0.255, 0.003), (0.005, -0.255, -0.003), (0.005, -0.255, 0.003), (0.005, 0.255, -0.003), (0.005, 0.255, 0.003)], [], [(0, 1, 3, 2), (2, 3, 7, 6), (6, 7, 5, 4), (4, 5, 1, 0), (2, 6, 4, 0), (7, 3, 1, 5)])
_uv = me_cube_032.uv_layers.new(name='UVMap')
_uv.uv.foreach_set('vector', [0.375, 0.0, 0.625, 0.0, 0.625, 0.25, 0.375, 0.25, 0.375, 0.25, 0.625, 0.25, 0.625, 0.5, 0.375, 0.5, 0.375, 0.5, 0.625, 0.5, 0.625, 0.75, 0.375, 0.75, 0.375, 0.75, 0.625, 0.75, 0.625, 1.0, 0.375, 1.0, 0.125, 0.5, 0.375, 0.5, 0.375, 0.75, 0.125, 0.75, 0.625, 0.5, 0.875, 0.5, 0.875, 0.75, 0.625, 0.75])
me_cube_032.materials.append(mat_x_6)
me_cube_032.update()
me_cube_033 = bpy.data.meshes.new('Cube.033')
me_cube_033.from_pydata([(-0.005, -0.255, -0.003), (-0.005, -0.255, 0.003), (-0.005, 0.255, -0.003), (-0.005, 0.255, 0.003), (0.005, -0.255, -0.003), (0.005, -0.255, 0.003), (0.005, 0.255, -0.003), (0.005, 0.255, 0.003)], [], [(0, 1, 3, 2), (2, 3, 7, 6), (6, 7, 5, 4), (4, 5, 1, 0), (2, 6, 4, 0), (7, 3, 1, 5)])
_uv = me_cube_033.uv_layers.new(name='UVMap')
_uv.uv.foreach_set('vector', [0.375, 0.0, 0.625, 0.0, 0.625, 0.25, 0.375, 0.25, 0.375, 0.25, 0.625, 0.25, 0.625, 0.5, 0.375, 0.5, 0.375, 0.5, 0.625, 0.5, 0.625, 0.75, 0.375, 0.75, 0.375, 0.75, 0.625, 0.75, 0.625, 1.0, 0.375, 1.0, 0.125, 0.5, 0.375, 0.5, 0.375, 0.75, 0.125, 0.75, 0.625, 0.5, 0.875, 0.5, 0.875, 0.75, 0.625, 0.75])
me_cube_033.materials.append(mat_x_6)
me_cube_033.update()
me_cube_034 = bpy.data.meshes.new('Cube.034')
me_cube_034.from_pydata([(-0.005, -0.255, -0.003), (-0.005, -0.255, 0.003), (-0.005, 0.255, -0.003), (-0.005, 0.255, 0.003), (0.005, -0.255, -0.003), (0.005, -0.255, 0.003), (0.005, 0.255, -0.003), (0.005, 0.255, 0.003)], [], [(0, 1, 3, 2), (2, 3, 7, 6), (6, 7, 5, 4), (4, 5, 1, 0), (2, 6, 4, 0), (7, 3, 1, 5)])
_uv = me_cube_034.uv_layers.new(name='UVMap')
_uv.uv.foreach_set('vector', [0.375, 0.0, 0.625, 0.0, 0.625, 0.25, 0.375, 0.25, 0.375, 0.25, 0.625, 0.25, 0.625, 0.5, 0.375, 0.5, 0.375, 0.5, 0.625, 0.5, 0.625, 0.75, 0.375, 0.75, 0.375, 0.75, 0.625, 0.75, 0.625, 1.0, 0.375, 1.0, 0.125, 0.5, 0.375, 0.5, 0.375, 0.75, 0.125, 0.75, 0.625, 0.5, 0.875, 0.5, 0.875, 0.75, 0.625, 0.75])
me_cube_034.materials.append(mat_x_6)
me_cube_034.update()
me_cube_035 = bpy.data.meshes.new('Cube.035')
me_cube_035.from_pydata([(-0.005, -0.255, -0.003), (-0.005, -0.255, 0.003), (-0.005, 0.255, -0.003), (-0.005, 0.255, 0.003), (0.005, -0.255, -0.003), (0.005, -0.255, 0.003), (0.005, 0.255, -0.003), (0.005, 0.255, 0.003)], [], [(0, 1, 3, 2), (2, 3, 7, 6), (6, 7, 5, 4), (4, 5, 1, 0), (2, 6, 4, 0), (7, 3, 1, 5)])
_uv = me_cube_035.uv_layers.new(name='UVMap')
_uv.uv.foreach_set('vector', [0.375, 0.0, 0.625, 0.0, 0.625, 0.25, 0.375, 0.25, 0.375, 0.25, 0.625, 0.25, 0.625, 0.5, 0.375, 0.5, 0.375, 0.5, 0.625, 0.5, 0.625, 0.75, 0.375, 0.75, 0.375, 0.75, 0.625, 0.75, 0.625, 1.0, 0.375, 1.0, 0.125, 0.5, 0.375, 0.5, 0.375, 0.75, 0.125, 0.75, 0.625, 0.5, 0.875, 0.5, 0.875, 0.75, 0.625, 0.75])
me_cube_035.materials.append(mat_x_6)
me_cube_035.update()
me_cube_036 = bpy.data.meshes.new('Cube.036')
me_cube_036.from_pydata([(-0.005, -0.255, -0.003), (-0.005, -0.255, 0.003), (-0.005, 0.255, -0.003), (-0.005, 0.255, 0.003), (0.005, -0.255, -0.003), (0.005, -0.255, 0.003), (0.005, 0.255, -0.003), (0.005, 0.255, 0.003)], [], [(0, 1, 3, 2), (2, 3, 7, 6), (6, 7, 5, 4), (4, 5, 1, 0), (2, 6, 4, 0), (7, 3, 1, 5)])
_uv = me_cube_036.uv_layers.new(name='UVMap')
_uv.uv.foreach_set('vector', [0.375, 0.0, 0.625, 0.0, 0.625, 0.25, 0.375, 0.25, 0.375, 0.25, 0.625, 0.25, 0.625, 0.5, 0.375, 0.5, 0.375, 0.5, 0.625, 0.5, 0.625, 0.75, 0.375, 0.75, 0.375, 0.75, 0.625, 0.75, 0.625, 1.0, 0.375, 1.0, 0.125, 0.5, 0.375, 0.5, 0.375, 0.75, 0.125, 0.75, 0.625, 0.5, 0.875, 0.5, 0.875, 0.75, 0.625, 0.75])
me_cube_036.materials.append(mat_x_6)
me_cube_036.update()
me_cube_037 = bpy.data.meshes.new('Cube.037')
me_cube_037.from_pydata([(-0.005, -0.255, -0.003), (-0.005, -0.255, 0.003), (-0.005, 0.255, -0.003), (-0.005, 0.255, 0.003), (0.005, -0.255, -0.003), (0.005, -0.255, 0.003), (0.005, 0.255, -0.003), (0.005, 0.255, 0.003)], [], [(0, 1, 3, 2), (2, 3, 7, 6), (6, 7, 5, 4), (4, 5, 1, 0), (2, 6, 4, 0), (7, 3, 1, 5)])
_uv = me_cube_037.uv_layers.new(name='UVMap')
_uv.uv.foreach_set('vector', [0.375, 0.0, 0.625, 0.0, 0.625, 0.25, 0.375, 0.25, 0.375, 0.25, 0.625, 0.25, 0.625, 0.5, 0.375, 0.5, 0.375, 0.5, 0.625, 0.5, 0.625, 0.75, 0.375, 0.75, 0.375, 0.75, 0.625, 0.75, 0.625, 1.0, 0.375, 1.0, 0.125, 0.5, 0.375, 0.5, 0.375, 0.75, 0.125, 0.75, 0.625, 0.5, 0.875, 0.5, 0.875, 0.75, 0.625, 0.75])
me_cube_037.materials.append(mat_x_6)
me_cube_037.update()
me_cube_038 = bpy.data.meshes.new('Cube.038')
me_cube_038.from_pydata([(-0.005, -0.255, -0.003), (-0.005, -0.255, 0.003), (-0.005, 0.255, -0.003), (-0.005, 0.255, 0.003), (0.005, -0.255, -0.003), (0.005, -0.255, 0.003), (0.005, 0.255, -0.003), (0.005, 0.255, 0.003)], [], [(0, 1, 3, 2), (2, 3, 7, 6), (6, 7, 5, 4), (4, 5, 1, 0), (2, 6, 4, 0), (7, 3, 1, 5)])
_uv = me_cube_038.uv_layers.new(name='UVMap')
_uv.uv.foreach_set('vector', [0.375, 0.0, 0.625, 0.0, 0.625, 0.25, 0.375, 0.25, 0.375, 0.25, 0.625, 0.25, 0.625, 0.5, 0.375, 0.5, 0.375, 0.5, 0.625, 0.5, 0.625, 0.75, 0.375, 0.75, 0.375, 0.75, 0.625, 0.75, 0.625, 1.0, 0.375, 1.0, 0.125, 0.5, 0.375, 0.5, 0.375, 0.75, 0.125, 0.75, 0.625, 0.5, 0.875, 0.5, 0.875, 0.75, 0.625, 0.75])
me_cube_038.materials.append(mat_x_6)
me_cube_038.update()
me_cube_039 = bpy.data.meshes.new('Cube.039')
me_cube_039.from_pydata([(-0.2175, -0.13, -0.01), (-0.2175, -0.13, 0.01), (-0.2175, 0.13, -0.01), (-0.2175, 0.13, 0.01), (0.2175, -0.13, -0.01), (0.2175, -0.13, 0.01), (0.2175, 0.13, -0.01), (0.2175, 0.13, 0.01)], [], [(0, 1, 3, 2), (2, 3, 7, 6), (6, 7, 5, 4), (4, 5, 1, 0), (2, 6, 4, 0), (7, 3, 1, 5)])
_uv = me_cube_039.uv_layers.new(name='UVMap')
_uv.uv.foreach_set('vector', [0.375, 0.0, 0.625, 0.0, 0.625, 0.25, 0.375, 0.25, 0.375, 0.25, 0.625, 0.25, 0.625, 0.5, 0.375, 0.5, 0.375, 0.5, 0.625, 0.5, 0.625, 0.75, 0.375, 0.75, 0.375, 0.75, 0.625, 0.75, 0.625, 1.0, 0.375, 1.0, 0.125, 0.5, 0.375, 0.5, 0.375, 0.75, 0.125, 0.75, 0.625, 0.5, 0.875, 0.5, 0.875, 0.75, 0.625, 0.75])
me_cube_039.materials.append(mat_x_3)
me_cube_039.update()
me_cube_040 = bpy.data.meshes.new('Cube.040')
me_cube_040.from_pydata([(-0.2025, -0.115, -0.006), (-0.2025, -0.115, 0.006), (-0.2025, 0.115, -0.006), (-0.2025, 0.115, 0.006), (0.2025, -0.115, -0.006), (0.2025, -0.115, 0.006), (0.2025, 0.115, -0.006), (0.2025, 0.115, 0.006)], [], [(0, 1, 3, 2), (2, 3, 7, 6), (6, 7, 5, 4), (4, 5, 1, 0), (2, 6, 4, 0), (7, 3, 1, 5)])
_uv = me_cube_040.uv_layers.new(name='UVMap')
_uv.uv.foreach_set('vector', [0.375, 0.0, 0.625, 0.0, 0.625, 0.25, 0.375, 0.25, 0.375, 0.25, 0.625, 0.25, 0.625, 0.5, 0.375, 0.5, 0.375, 0.5, 0.625, 0.5, 0.625, 0.75, 0.375, 0.75, 0.375, 0.75, 0.625, 0.75, 0.625, 1.0, 0.375, 1.0, 0.125, 0.5, 0.375, 0.5, 0.375, 0.75, 0.125, 0.75, 0.625, 0.5, 0.875, 0.5, 0.875, 0.75, 0.625, 0.75])
me_cube_040.materials.append(mat_x_7)
me_cube_040.update()
me_cube_041 = bpy.data.meshes.new('Cube.041')
me_cube_041.from_pydata([(-0.1985, -0.0105, -0.0055), (-0.1985, -0.0105, 0.0055), (-0.1985, 0.0105, -0.0055), (-0.1985, 0.0105, 0.0055), (0.1985, -0.0105, -0.0055), (0.1985, -0.0105, 0.0055), (0.1985, 0.0105, -0.0055), (0.1985, 0.0105, 0.0055)], [], [(0, 1, 3, 2), (2, 3, 7, 6), (6, 7, 5, 4), (4, 5, 1, 0), (2, 6, 4, 0), (7, 3, 1, 5)])
_uv = me_cube_041.uv_layers.new(name='UVMap')
_uv.uv.foreach_set('vector', [0.375, 0.0, 0.625, 0.0, 0.625, 0.25, 0.375, 0.25, 0.375, 0.25, 0.625, 0.25, 0.625, 0.5, 0.375, 0.5, 0.375, 0.5, 0.625, 0.5, 0.625, 0.75, 0.375, 0.75, 0.375, 0.75, 0.625, 0.75, 0.625, 1.0, 0.375, 1.0, 0.125, 0.5, 0.375, 0.5, 0.375, 0.75, 0.125, 0.75, 0.625, 0.5, 0.875, 0.5, 0.875, 0.75, 0.625, 0.75])
me_cube_041.materials.append(mat_x_8)
me_cube_041.update()
me_cube_042 = bpy.data.meshes.new('Cube.042')
me_cube_042.from_pydata([(-0.1985, -0.0105, -0.0055), (-0.1985, -0.0105, 0.0055), (-0.1985, 0.0105, -0.0055), (-0.1985, 0.0105, 0.0055), (0.1985, -0.0105, -0.0055), (0.1985, -0.0105, 0.0055), (0.1985, 0.0105, -0.0055), (0.1985, 0.0105, 0.0055)], [], [(0, 1, 3, 2), (2, 3, 7, 6), (6, 7, 5, 4), (4, 5, 1, 0), (2, 6, 4, 0), (7, 3, 1, 5)])
_uv = me_cube_042.uv_layers.new(name='UVMap')
_uv.uv.foreach_set('vector', [0.375, 0.0, 0.625, 0.0, 0.625, 0.25, 0.375, 0.25, 0.375, 0.25, 0.625, 0.25, 0.625, 0.5, 0.375, 0.5, 0.375, 0.5, 0.625, 0.5, 0.625, 0.75, 0.375, 0.75, 0.375, 0.75, 0.625, 0.75, 0.625, 1.0, 0.375, 1.0, 0.125, 0.5, 0.375, 0.5, 0.375, 0.75, 0.125, 0.75, 0.625, 0.5, 0.875, 0.5, 0.875, 0.75, 0.625, 0.75])
me_cube_042.materials.append(mat_x_8)
me_cube_042.update()
me_cube_043 = bpy.data.meshes.new('Cube.043')
me_cube_043.from_pydata([(-0.1985, -0.0105, -0.0055), (-0.1985, -0.0105, 0.0055), (-0.1985, 0.0105, -0.0055), (-0.1985, 0.0105, 0.0055), (0.1985, -0.0105, -0.0055), (0.1985, -0.0105, 0.0055), (0.1985, 0.0105, -0.0055), (0.1985, 0.0105, 0.0055)], [], [(0, 1, 3, 2), (2, 3, 7, 6), (6, 7, 5, 4), (4, 5, 1, 0), (2, 6, 4, 0), (7, 3, 1, 5)])
_uv = me_cube_043.uv_layers.new(name='UVMap')
_uv.uv.foreach_set('vector', [0.375, 0.0, 0.625, 0.0, 0.625, 0.25, 0.375, 0.25, 0.375, 0.25, 0.625, 0.25, 0.625, 0.5, 0.375, 0.5, 0.375, 0.5, 0.625, 0.5, 0.625, 0.75, 0.375, 0.75, 0.375, 0.75, 0.625, 0.75, 0.625, 1.0, 0.375, 1.0, 0.125, 0.5, 0.375, 0.5, 0.375, 0.75, 0.125, 0.75, 0.625, 0.5, 0.875, 0.5, 0.875, 0.75, 0.625, 0.75])
me_cube_043.materials.append(mat_x_8)
me_cube_043.update()
me_cube_044 = bpy.data.meshes.new('Cube.044')
me_cube_044.from_pydata([(-0.1985, -0.0105, -0.0055), (-0.1985, -0.0105, 0.0055), (-0.1985, 0.0105, -0.0055), (-0.1985, 0.0105, 0.0055), (0.1985, -0.0105, -0.0055), (0.1985, -0.0105, 0.0055), (0.1985, 0.0105, -0.0055), (0.1985, 0.0105, 0.0055)], [], [(0, 1, 3, 2), (2, 3, 7, 6), (6, 7, 5, 4), (4, 5, 1, 0), (2, 6, 4, 0), (7, 3, 1, 5)])
_uv = me_cube_044.uv_layers.new(name='UVMap')
_uv.uv.foreach_set('vector', [0.375, 0.0, 0.625, 0.0, 0.625, 0.25, 0.375, 0.25, 0.375, 0.25, 0.625, 0.25, 0.625, 0.5, 0.375, 0.5, 0.375, 0.5, 0.625, 0.5, 0.625, 0.75, 0.375, 0.75, 0.375, 0.75, 0.625, 0.75, 0.625, 1.0, 0.375, 1.0, 0.125, 0.5, 0.375, 0.5, 0.375, 0.75, 0.125, 0.75, 0.625, 0.5, 0.875, 0.5, 0.875, 0.75, 0.625, 0.75])
me_cube_044.materials.append(mat_x_8)
me_cube_044.update()
me_cube_045 = bpy.data.meshes.new('Cube.045')
me_cube_045.from_pydata([(-0.1985, -0.0105, -0.0055), (-0.1985, -0.0105, 0.0055), (-0.1985, 0.0105, -0.0055), (-0.1985, 0.0105, 0.0055), (0.1985, -0.0105, -0.0055), (0.1985, -0.0105, 0.0055), (0.1985, 0.0105, -0.0055), (0.1985, 0.0105, 0.0055)], [], [(0, 1, 3, 2), (2, 3, 7, 6), (6, 7, 5, 4), (4, 5, 1, 0), (2, 6, 4, 0), (7, 3, 1, 5)])
_uv = me_cube_045.uv_layers.new(name='UVMap')
_uv.uv.foreach_set('vector', [0.375, 0.0, 0.625, 0.0, 0.625, 0.25, 0.375, 0.25, 0.375, 0.25, 0.625, 0.25, 0.625, 0.5, 0.375, 0.5, 0.375, 0.5, 0.625, 0.5, 0.625, 0.75, 0.375, 0.75, 0.375, 0.75, 0.625, 0.75, 0.625, 1.0, 0.375, 1.0, 0.125, 0.5, 0.375, 0.5, 0.375, 0.75, 0.125, 0.75, 0.625, 0.5, 0.875, 0.5, 0.875, 0.75, 0.625, 0.75])
me_cube_045.materials.append(mat_x_8)
me_cube_045.update()
me_cube_046 = bpy.data.meshes.new('Cube.046')
me_cube_046.from_pydata([(-0.1985, -0.0105, -0.0055), (-0.1985, -0.0105, 0.0055), (-0.1985, 0.0105, -0.0055), (-0.1985, 0.0105, 0.0055), (0.1985, -0.0105, -0.0055), (0.1985, -0.0105, 0.0055), (0.1985, 0.0105, -0.0055), (0.1985, 0.0105, 0.0055)], [], [(0, 1, 3, 2), (2, 3, 7, 6), (6, 7, 5, 4), (4, 5, 1, 0), (2, 6, 4, 0), (7, 3, 1, 5)])
_uv = me_cube_046.uv_layers.new(name='UVMap')
_uv.uv.foreach_set('vector', [0.375, 0.0, 0.625, 0.0, 0.625, 0.25, 0.375, 0.25, 0.375, 0.25, 0.625, 0.25, 0.625, 0.5, 0.375, 0.5, 0.375, 0.5, 0.625, 0.5, 0.625, 0.75, 0.375, 0.75, 0.375, 0.75, 0.625, 0.75, 0.625, 1.0, 0.375, 1.0, 0.125, 0.5, 0.375, 0.5, 0.375, 0.75, 0.125, 0.75, 0.625, 0.5, 0.875, 0.5, 0.875, 0.75, 0.625, 0.75])
me_cube_046.materials.append(mat_x_8)
me_cube_046.update()
me_cube_047 = bpy.data.meshes.new('Cube.047')
me_cube_047.from_pydata([(-0.1985, -0.0105, -0.0055), (-0.1985, -0.0105, 0.0055), (-0.1985, 0.0105, -0.0055), (-0.1985, 0.0105, 0.0055), (0.1985, -0.0105, -0.0055), (0.1985, -0.0105, 0.0055), (0.1985, 0.0105, -0.0055), (0.1985, 0.0105, 0.0055)], [], [(0, 1, 3, 2), (2, 3, 7, 6), (6, 7, 5, 4), (4, 5, 1, 0), (2, 6, 4, 0), (7, 3, 1, 5)])
_uv = me_cube_047.uv_layers.new(name='UVMap')
_uv.uv.foreach_set('vector', [0.375, 0.0, 0.625, 0.0, 0.625, 0.25, 0.375, 0.25, 0.375, 0.25, 0.625, 0.25, 0.625, 0.5, 0.375, 0.5, 0.375, 0.5, 0.625, 0.5, 0.625, 0.75, 0.375, 0.75, 0.375, 0.75, 0.625, 0.75, 0.625, 1.0, 0.375, 1.0, 0.125, 0.5, 0.375, 0.5, 0.375, 0.75, 0.125, 0.75, 0.625, 0.5, 0.875, 0.5, 0.875, 0.75, 0.625, 0.75])
me_cube_047.materials.append(mat_x_8)
me_cube_047.update()

# ---- objects
ob_2_4m = bpy.data.objects.new('2.4m 반복 패널 바탕', me_cube)
ob_x = bpy.data.objects.new('탈착식 흡음 패널', me_cube_001)
ob_001 = bpy.data.objects.new('탈착식 흡음 패널.001', me_cube_002)
ob_002 = bpy.data.objects.new('탈착식 흡음 패널.002', me_cube_003)
ob_003 = bpy.data.objects.new('탈착식 흡음 패널.003', me_cube_004)
ob_004 = bpy.data.objects.new('탈착식 흡음 패널.004', me_cube_005)
ob_005 = bpy.data.objects.new('탈착식 흡음 패널.005', me_cube_006)
ob_006 = bpy.data.objects.new('탈착식 흡음 패널.006', me_cube_007)
ob_007 = bpy.data.objects.new('탈착식 흡음 패널.007', me_cube_008)
ob_008 = bpy.data.objects.new('탈착식 흡음 패널.008', me_cube_009)
ob_009 = bpy.data.objects.new('탈착식 흡음 패널.009', me_cube_010)
ob_010 = bpy.data.objects.new('탈착식 흡음 패널.010', me_cube_011)
ob_011 = bpy.data.objects.new('탈착식 흡음 패널.011', me_cube_012)
ob_012 = bpy.data.objects.new('탈착식 흡음 패널.012', me_cube_013)
ob_013 = bpy.data.objects.new('탈착식 흡음 패널.013', me_cube_014)
ob_t = bpy.data.objects.new('T바 · 레일', me_cube_015)
ob_t_1 = bpy.data.objects.new('T바 · 가로대', me_cube_016)
ob_t_______001 = bpy.data.objects.new('T바 · 레일.001', me_cube_017)
ob_t________001 = bpy.data.objects.new('T바 · 가로대.001', me_cube_018)
ob_t_______002 = bpy.data.objects.new('T바 · 레일.002', me_cube_019)
ob_t________002 = bpy.data.objects.new('T바 · 가로대.002', me_cube_020)
ob_x_1 = bpy.data.objects.new('매입등 하우징', me_cube_021)
ob_x_2 = bpy.data.objects.new('경사형 베젤', me_cube_022)
ob_x_3 = bpy.data.objects.new('프리즘 확산 렌즈', me_cube_023)
ob_x_4 = bpy.data.objects.new('프리즘 렌즈 리브', me_cube_024)
ob_001_1 = bpy.data.objects.new('프리즘 렌즈 리브.001', me_cube_025)
ob_002_1 = bpy.data.objects.new('프리즘 렌즈 리브.002', me_cube_026)
ob_003_1 = bpy.data.objects.new('프리즘 렌즈 리브.003', me_cube_027)
ob_004_1 = bpy.data.objects.new('프리즘 렌즈 리브.004', me_cube_028)
ob_005_1 = bpy.data.objects.new('프리즘 렌즈 리브.005', me_cube_029)
ob_006_1 = bpy.data.objects.new('프리즘 렌즈 리브.006', me_cube_030)
ob_007_1 = bpy.data.objects.new('프리즘 렌즈 리브.007', me_cube_031)
ob_008_1 = bpy.data.objects.new('프리즘 렌즈 리브.008', me_cube_032)
ob_009_1 = bpy.data.objects.new('프리즘 렌즈 리브.009', me_cube_033)
ob_010_1 = bpy.data.objects.new('프리즘 렌즈 리브.010', me_cube_034)
ob_011_1 = bpy.data.objects.new('프리즘 렌즈 리브.011', me_cube_035)
ob_012_1 = bpy.data.objects.new('프리즘 렌즈 리브.012', me_cube_036)
ob_013_1 = bpy.data.objects.new('프리즘 렌즈 리브.013', me_cube_037)
ob_014 = bpy.data.objects.new('프리즘 렌즈 리브.014', me_cube_038)
ob_x_5 = bpy.data.objects.new('환기구 외곽', me_cube_039)
ob_x_6 = bpy.data.objects.new('환기구 안쪽', me_cube_040)
ob_x_7 = bpy.data.objects.new('경사진 환기 날개', me_cube_041)
ob_001_2 = bpy.data.objects.new('경사진 환기 날개.001', me_cube_042)
ob_002_2 = bpy.data.objects.new('경사진 환기 날개.002', me_cube_043)
ob_003_2 = bpy.data.objects.new('경사진 환기 날개.003', me_cube_044)
ob_004_2 = bpy.data.objects.new('경사진 환기 날개.004', me_cube_045)
ob_005_2 = bpy.data.objects.new('경사진 환기 날개.005', me_cube_046)
ob_006_2 = bpy.data.objects.new('경사진 환기 날개.006', me_cube_047)

# ---- transforms, parenting, visibility, modifiers, constraints
ob_2_4m.location = (0.0, 0.0, 0.06)
ob_x.location = (-0.9, -0.9, 0.014)
_m = ob_x.modifiers.new('접힌 모서리', 'BEVEL')
_m.width = 0.003
_m.width_pct = 0.003
_m.segments = 2
ob_001.location = (-0.3, -0.9, 0.014)
_m = ob_001.modifiers.new('접힌 모서리', 'BEVEL')
_m.width = 0.003
_m.width_pct = 0.003
_m.segments = 2
ob_002.location = (0.3, -0.9, 0.014)
_m = ob_002.modifiers.new('접힌 모서리', 'BEVEL')
_m.width = 0.003
_m.width_pct = 0.003
_m.segments = 2
ob_003.location = (0.9, -0.9, 0.014)
_m = ob_003.modifiers.new('접힌 모서리', 'BEVEL')
_m.width = 0.003
_m.width_pct = 0.003
_m.segments = 2
ob_004.location = (-0.9, -0.3, 0.014)
_m = ob_004.modifiers.new('접힌 모서리', 'BEVEL')
_m.width = 0.003
_m.width_pct = 0.003
_m.segments = 2
ob_005.location = (0.9, -0.3, 0.014)
_m = ob_005.modifiers.new('접힌 모서리', 'BEVEL')
_m.width = 0.003
_m.width_pct = 0.003
_m.segments = 2
ob_006.location = (-0.9, 0.3, 0.014)
_m = ob_006.modifiers.new('접힌 모서리', 'BEVEL')
_m.width = 0.003
_m.width_pct = 0.003
_m.segments = 2
ob_007.location = (-0.3, 0.3, 0.014)
_m = ob_007.modifiers.new('접힌 모서리', 'BEVEL')
_m.width = 0.003
_m.width_pct = 0.003
_m.segments = 2
ob_008.location = (0.3, 0.3, 0.014)
_m = ob_008.modifiers.new('접힌 모서리', 'BEVEL')
_m.width = 0.003
_m.width_pct = 0.003
_m.segments = 2
ob_009.location = (0.9, 0.3, 0.014)
_m = ob_009.modifiers.new('접힌 모서리', 'BEVEL')
_m.width = 0.003
_m.width_pct = 0.003
_m.segments = 2
ob_010.location = (-0.9, 0.9, 0.014)
_m = ob_010.modifiers.new('접힌 모서리', 'BEVEL')
_m.width = 0.003
_m.width_pct = 0.003
_m.segments = 2
ob_011.location = (-0.3, 0.9, 0.014)
_m = ob_011.modifiers.new('접힌 모서리', 'BEVEL')
_m.width = 0.003
_m.width_pct = 0.003
_m.segments = 2
ob_012.location = (0.3, 0.9, 0.014)
_m = ob_012.modifiers.new('접힌 모서리', 'BEVEL')
_m.width = 0.003
_m.width_pct = 0.003
_m.segments = 2
ob_013.location = (0.9, 0.9, 0.014)
_m = ob_013.modifiers.new('접힌 모서리', 'BEVEL')
_m.width = 0.003
_m.width_pct = 0.003
_m.segments = 2
ob_t.location = (-0.6, 0.0, 0.005)
ob_t_1.location = (0.0, -0.6, 0.006)
ob_t_______001.location = (0.0, 0.0, 0.005)
ob_t________001.location = (0.0, 0.0, 0.006)
ob_t_______002.location = (0.6, 0.0, 0.005)
ob_t________002.location = (0.0, 0.6, 0.006)
ob_x_1.location = (0.0, -0.3, 0.004)
_m = ob_x_1.modifiers.new('접힌 모서리', 'BEVEL')
_m.width = 0.005
_m.width_pct = 0.005
_m.segments = 2
ob_x_2.location = (0.0, -0.3, -0.031)
_m = ob_x_2.modifiers.new('접힌 모서리', 'BEVEL')
_m.width = 0.005
_m.width_pct = 0.005
_m.segments = 2
ob_x_3.location = (0.0, -0.3, -0.04)
_m = ob_x_3.modifiers.new('접힌 모서리', 'BEVEL')
_m.width = 0.003
_m.width_pct = 0.003
_m.segments = 2
ob_x_4.location = (-0.49, -0.3, -0.047)
ob_001_1.location = (-0.42, -0.3, -0.047)
ob_002_1.location = (-0.35, -0.3, -0.047)
ob_003_1.location = (-0.28, -0.3, -0.047)
ob_004_1.location = (-0.21, -0.3, -0.047)
ob_005_1.location = (-0.14, -0.3, -0.047)
ob_006_1.location = (-0.07, -0.3, -0.047)
ob_007_1.location = (0.0, -0.3, -0.047)
ob_008_1.location = (0.07, -0.3, -0.047)
ob_009_1.location = (0.14, -0.3, -0.047)
ob_010_1.location = (0.21, -0.3, -0.047)
ob_011_1.location = (0.28, -0.3, -0.047)
ob_012_1.location = (0.35, -0.3, -0.047)
ob_013_1.location = (0.42, -0.3, -0.047)
ob_014.location = (0.49, -0.3, -0.047)
ob_x_5.location = (0.89, 0.34, -0.01)
_m = ob_x_5.modifiers.new('접힌 모서리', 'BEVEL')
_m.width = 0.006
_m.width_pct = 0.006
_m.segments = 2
ob_x_6.location = (0.89, 0.34, -0.023)
ob_x_7.location = (0.89, 0.244, -0.036)
ob_x_7.rotation_euler = (0.25, 0.0, 0.0)
ob_001_2.location = (0.89, 0.276, -0.036)
ob_001_2.rotation_euler = (0.25, 0.0, 0.0)
ob_002_2.location = (0.89, 0.308, -0.036)
ob_002_2.rotation_euler = (0.25, 0.0, 0.0)
ob_003_2.location = (0.89, 0.34, -0.036)
ob_003_2.rotation_euler = (0.25, 0.0, 0.0)
ob_004_2.location = (0.89, 0.372, -0.036)
ob_004_2.rotation_euler = (0.25, 0.0, 0.0)
ob_005_2.location = (0.89, 0.404, -0.036)
ob_005_2.rotation_euler = (0.25, 0.0, 0.0)
ob_006_2.location = (0.89, 0.436, -0.036)
ob_006_2.rotation_euler = (0.25, 0.0, 0.0)

# ---- collection membership
col_600mm.objects.link(ob_2_4m)
col_600mm.objects.link(ob_x)
col_600mm.objects.link(ob_001)
col_600mm.objects.link(ob_002)
col_600mm.objects.link(ob_003)
col_600mm.objects.link(ob_004)
col_600mm.objects.link(ob_005)
col_600mm.objects.link(ob_006)
col_600mm.objects.link(ob_007)
col_600mm.objects.link(ob_008)
col_600mm.objects.link(ob_009)
col_600mm.objects.link(ob_010)
col_600mm.objects.link(ob_011)
col_600mm.objects.link(ob_012)
col_600mm.objects.link(ob_013)
col_600mm.objects.link(ob_t)
col_600mm.objects.link(ob_t_1)
col_600mm.objects.link(ob_t_______001)
col_600mm.objects.link(ob_t________001)
col_600mm.objects.link(ob_t_______002)
col_600mm.objects.link(ob_t________002)
col_600mm.objects.link(ob_x_1)
col_600mm.objects.link(ob_x_2)
col_600mm.objects.link(ob_x_3)
col_600mm.objects.link(ob_x_4)
col_600mm.objects.link(ob_001_1)
col_600mm.objects.link(ob_002_1)
col_600mm.objects.link(ob_003_1)
col_600mm.objects.link(ob_004_1)
col_600mm.objects.link(ob_005_1)
col_600mm.objects.link(ob_006_1)
col_600mm.objects.link(ob_007_1)
col_600mm.objects.link(ob_008_1)
col_600mm.objects.link(ob_009_1)
col_600mm.objects.link(ob_010_1)
col_600mm.objects.link(ob_011_1)
col_600mm.objects.link(ob_012_1)
col_600mm.objects.link(ob_013_1)
col_600mm.objects.link(ob_014)
col_600mm.objects.link(ob_x_5)
col_600mm.objects.link(ob_x_6)
col_600mm.objects.link(ob_x_7)
col_600mm.objects.link(ob_001_2)
col_600mm.objects.link(ob_002_2)
col_600mm.objects.link(ob_003_2)
col_600mm.objects.link(ob_004_2)
col_600mm.objects.link(ob_005_2)
col_600mm.objects.link(ob_006_2)

# ---- scene / render settings (as saved in the file)
scene.frame_start = 1; scene.frame_end = 250; scene.frame_set(1)
scene.render.engine = 'BLENDER_EEVEE_NEXT'
bpy.context.view_layer.update()

# ---- added for rendering (the .blend has no active camera and no usable light): camera, sun + grey world if the file has none
cam_auto = bpy.data.cameras.new('AutoCamera')
cam_auto.lens = 50.0
cam_auto.sensor_width = 36.0
cam_auto.clip_end = 1000.0
ob_auto_camera = bpy.data.objects.new('AutoCamera', cam_auto)
scene.collection.objects.link(ob_auto_camera)
ob_auto_camera.location = (3.14318, -3.77182, 2.53704)
ob_auto_camera.rotation_euler = (1.09748, -7.21219e-08, 0.694738)
scene.camera = ob_auto_camera
light_auto_sun = bpy.data.lights.new('AutoSun', 'SUN')
light_auto_sun.energy = 3.0
light_auto_sun.angle = 0.0523599
ob_auto_sun = bpy.data.objects.new('AutoSun', light_auto_sun)
scene.collection.objects.link(ob_auto_sun)
ob_auto_sun.rotation_euler = (0.872665, 0.174533, 0.523599)
if scene.world is None:
    world_auto = bpy.data.worlds.new('AutoWorld')
    world_auto.color = (0.3, 0.3, 0.3)
    scene.world = world_auto
bpy.context.view_layer.update()
